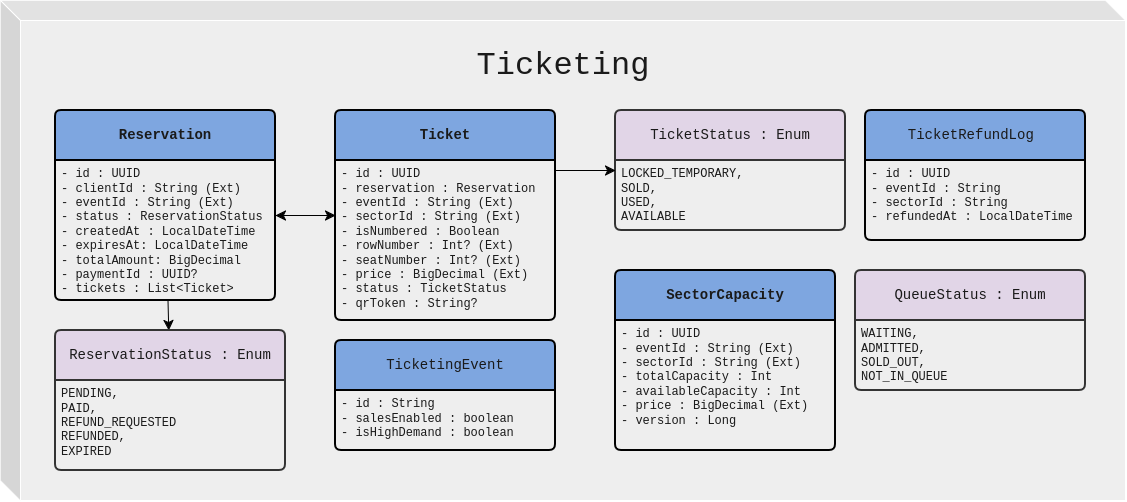

The diagram above was exported from draw.io. Its source (the exported page's mxGraphModel, read from the mxfile embedded in the PNG):
<mxGraphModel dx="2110" dy="1158" grid="1" gridSize="10" guides="1" tooltips="1" connect="1" arrows="1" fold="1" page="1" pageScale="1" pageWidth="850" pageHeight="1100" math="0" shadow="0">
  <root>
    <mxCell id="0" />
    <mxCell id="1" parent="0" />
    <mxCell id="QfJnt9PnYfp1Ejk80nRi-1" parent="1" style="shape=cube;whiteSpace=wrap;html=1;boundedLbl=1;backgroundOutline=1;darkOpacity=0.05;darkOpacity2=0.1;rounded=1;roundedPerimeter=1;labelBackgroundColor=none;fillColor=#EEEEEE;strokeColor=#FFFFFF;fontColor=#1A1A1A;" value="" vertex="1">
      <mxGeometry height="500" width="1125" x="45" y="20" as="geometry" />
    </mxCell>
    <mxCell id="QfJnt9PnYfp1Ejk80nRi-2" parent="1" style="text;html=1;whiteSpace=wrap;strokeColor=none;fillColor=none;align=center;verticalAlign=middle;rounded=1;fontSize=32;fontFamily=Courier New;roundedPerimeter=1;labelBackgroundColor=none;fontColor=#1A1A1A;glass=0;" value="Ticketing" vertex="1">
      <mxGeometry height="30" width="60" x="577.5" y="70" as="geometry" />
    </mxCell>
    <mxCell id="x-CGcfGWc-Wf93YhyKu0-26" edge="1" parent="1" source="QfJnt9PnYfp1Ejk80nRi-10" style="edgeStyle=none;curved=1;rounded=0;curveGeometry=1;orthogonalLoop=1;jettySize=auto;html=1;strokeColor=#000000;fontSize=12;fontColor=#FFFFFF;defaultLabelBackgroundColor=page;startSize=8;endSize=8;" target="x-CGcfGWc-Wf93YhyKu0-15">
      <mxGeometry relative="1" as="geometry" />
    </mxCell>
    <mxCell id="QfJnt9PnYfp1Ejk80nRi-10" parent="1" style="swimlane;childLayout=stackLayout;horizontal=1;startSize=50;horizontalStack=0;rounded=1;fontSize=14;fontStyle=0;strokeWidth=2;resizeParent=0;resizeLast=1;shadow=0;dashed=0;align=center;arcSize=4;whiteSpace=wrap;html=1;roundedPerimeter=1;labelBackgroundColor=none;fillColor=#7EA6E0;strokeColor=#000000;fontColor=#1A1A1A;fontFamily=Courier New;" value="&lt;b&gt;Reservation&lt;/b&gt;" vertex="1">
      <mxGeometry height="190" width="220" x="100" y="130" as="geometry" />
    </mxCell>
    <mxCell id="QfJnt9PnYfp1Ejk80nRi-11" parent="QfJnt9PnYfp1Ejk80nRi-10" style="align=left;strokeColor=none;fillColor=none;spacingLeft=4;spacingRight=4;fontSize=12;verticalAlign=top;resizable=0;rotatable=0;part=1;html=1;whiteSpace=wrap;rounded=1;roundedPerimeter=1;labelBackgroundColor=none;fontColor=#1A1A1A;fontFamily=Courier New;" value="&lt;div&gt;- id : UUID&lt;/div&gt;&lt;div&gt;- clientId : String (Ext)&lt;/div&gt;&lt;div&gt;- eventId : String (Ext)&lt;/div&gt;&lt;div&gt;- status : ReservationStatus&lt;/div&gt;&lt;div&gt;- createdAt : LocalDateTime&lt;/div&gt;&lt;div&gt;- expiresAt: LocalDateTime&lt;/div&gt;&lt;div&gt;- totalAmount: BigDecimal&lt;/div&gt;&lt;div&gt;- paymentId : UUID?&lt;/div&gt;&lt;div&gt;- tickets : List&amp;lt;Ticket&amp;gt;&lt;/div&gt;" vertex="1">
      <mxGeometry height="140" width="220" y="50" as="geometry" />
    </mxCell>
    <mxCell id="x-CGcfGWc-Wf93YhyKu0-23" edge="1" parent="QfJnt9PnYfp1Ejk80nRi-10" source="QfJnt9PnYfp1Ejk80nRi-10" style="edgeStyle=none;curved=1;rounded=0;curveGeometry=1;orthogonalLoop=1;jettySize=auto;html=1;exitX=0.5;exitY=1;exitDx=0;exitDy=0;strokeColor=#FFFFFF;fontSize=12;fontColor=#FFFFFF;defaultLabelBackgroundColor=page;startSize=8;endSize=8;" target="QfJnt9PnYfp1Ejk80nRi-11">
      <mxGeometry relative="1" as="geometry" />
    </mxCell>
    <mxCell id="x-CGcfGWc-Wf93YhyKu0-15" parent="1" style="swimlane;childLayout=stackLayout;horizontal=1;startSize=50;horizontalStack=0;rounded=1;fontSize=14;fontStyle=0;strokeWidth=2;resizeParent=0;resizeLast=1;shadow=0;dashed=0;align=center;arcSize=4;whiteSpace=wrap;html=1;roundedPerimeter=1;labelBackgroundColor=none;fillColor=#E1D5E7;strokeColor=#333333;fontColor=#1A1A1A;fontFamily=Courier New;" value="ReservationStatus : Enum" vertex="1">
      <mxGeometry height="140" width="230" x="100" y="350" as="geometry" />
    </mxCell>
    <mxCell id="x-CGcfGWc-Wf93YhyKu0-16" parent="x-CGcfGWc-Wf93YhyKu0-15" style="align=left;strokeColor=none;fillColor=none;spacingLeft=4;spacingRight=4;fontSize=12;verticalAlign=top;resizable=0;rotatable=0;part=1;html=1;whiteSpace=wrap;rounded=1;roundedPerimeter=1;labelBackgroundColor=none;fontColor=#1A1A1A;fontFamily=Courier New;" value="&lt;div&gt;PENDING,&amp;nbsp;&lt;/div&gt;&lt;div&gt;PAID,&lt;/div&gt;&lt;div&gt;REFUND_REQUESTED&lt;br&gt;REFUNDED,&lt;/div&gt;&lt;div&gt;EXPIRED&lt;/div&gt;" vertex="1">
      <mxGeometry height="90" width="230" y="50" as="geometry" />
    </mxCell>
    <mxCell id="x-CGcfGWc-Wf93YhyKu0-17" edge="1" parent="x-CGcfGWc-Wf93YhyKu0-15" source="x-CGcfGWc-Wf93YhyKu0-15" style="edgeStyle=none;curved=1;rounded=0;curveGeometry=1;orthogonalLoop=1;jettySize=auto;html=1;exitX=0.5;exitY=1;exitDx=0;exitDy=0;strokeColor=#FFFFFF;fontSize=12;fontColor=#FFFFFF;defaultLabelBackgroundColor=page;startSize=8;endSize=8;" target="x-CGcfGWc-Wf93YhyKu0-16">
      <mxGeometry relative="1" as="geometry" />
    </mxCell>
    <mxCell id="x-CGcfGWc-Wf93YhyKu0-31" edge="1" parent="1" source="x-CGcfGWc-Wf93YhyKu0-27" style="edgeStyle=orthogonalEdgeStyle;rounded=0;orthogonalLoop=1;jettySize=auto;html=1;strokeColor=#000000;fontSize=12;fontColor=#000000;defaultLabelBackgroundColor=page;startSize=8;endSize=8;fontFamily=Courier New;startArrow=classic;startFill=1;" target="QfJnt9PnYfp1Ejk80nRi-11" value="">
      <mxGeometry relative="1" x="-0.0045" y="-2" as="geometry">
        <mxPoint y="-1" as="offset" />
        <Array as="points">
          <mxPoint x="340" y="235" />
          <mxPoint x="340" y="235" />
        </Array>
      </mxGeometry>
    </mxCell>
    <mxCell id="x-CGcfGWc-Wf93YhyKu0-27" parent="1" style="swimlane;childLayout=stackLayout;horizontal=1;startSize=50;horizontalStack=0;rounded=1;fontSize=14;fontStyle=0;strokeWidth=2;resizeParent=0;resizeLast=1;shadow=0;dashed=0;align=center;arcSize=4;whiteSpace=wrap;html=1;roundedPerimeter=1;labelBackgroundColor=none;fillColor=#7EA6E0;strokeColor=#000000;fontColor=#1A1A1A;fontFamily=Courier New;" value="&lt;b&gt;Ticket&lt;/b&gt;" vertex="1">
      <mxGeometry height="210" width="220" x="380" y="130" as="geometry" />
    </mxCell>
    <mxCell id="x-CGcfGWc-Wf93YhyKu0-28" parent="x-CGcfGWc-Wf93YhyKu0-27" style="align=left;strokeColor=none;fillColor=none;spacingLeft=4;spacingRight=4;fontSize=12;verticalAlign=top;resizable=0;rotatable=0;part=1;html=1;whiteSpace=wrap;rounded=1;roundedPerimeter=1;labelBackgroundColor=none;fontColor=#1A1A1A;fontFamily=Courier New;" value="&lt;div&gt;- id : UUID&lt;/div&gt;&lt;div&gt;- reservation : Reservation&lt;/div&gt;&lt;div&gt;- eventId : String (Ext)&lt;/div&gt;&lt;div&gt;- sectorId : String (Ext)&lt;/div&gt;&lt;div&gt;- isNumbered : Boolean&lt;/div&gt;&lt;div&gt;- rowNumber : Int? (Ext)&lt;/div&gt;&lt;div&gt;- seatNumber : Int? (Ext)&lt;/div&gt;&lt;div&gt;- price : BigDecimal (Ext)&lt;/div&gt;&lt;div&gt;- status : TicketStatus&lt;/div&gt;&lt;div&gt;- qrToken : String?&lt;/div&gt;" vertex="1">
      <mxGeometry height="160" width="220" y="50" as="geometry" />
    </mxCell>
    <mxCell id="x-CGcfGWc-Wf93YhyKu0-29" edge="1" parent="x-CGcfGWc-Wf93YhyKu0-27" source="x-CGcfGWc-Wf93YhyKu0-27" style="edgeStyle=none;curved=1;rounded=0;curveGeometry=1;orthogonalLoop=1;jettySize=auto;html=1;exitX=0.5;exitY=1;exitDx=0;exitDy=0;strokeColor=#FFFFFF;fontSize=12;fontColor=#FFFFFF;defaultLabelBackgroundColor=page;startSize=8;endSize=8;" target="x-CGcfGWc-Wf93YhyKu0-28">
      <mxGeometry relative="1" as="geometry" />
    </mxCell>
    <mxCell id="x-CGcfGWc-Wf93YhyKu0-40" parent="1" style="swimlane;childLayout=stackLayout;horizontal=1;startSize=50;horizontalStack=0;rounded=1;fontSize=14;fontStyle=0;strokeWidth=2;resizeParent=0;resizeLast=1;shadow=0;dashed=0;align=center;arcSize=4;whiteSpace=wrap;html=1;roundedPerimeter=1;labelBackgroundColor=none;fillColor=#E1D5E7;strokeColor=#333333;fontColor=#1A1A1A;fontFamily=Courier New;" value="TicketStatus : Enum" vertex="1">
      <mxGeometry height="120" width="230" x="660" y="130" as="geometry" />
    </mxCell>
    <mxCell id="x-CGcfGWc-Wf93YhyKu0-41" parent="x-CGcfGWc-Wf93YhyKu0-40" style="align=left;strokeColor=none;fillColor=none;spacingLeft=4;spacingRight=4;fontSize=12;verticalAlign=top;resizable=0;rotatable=0;part=1;html=1;whiteSpace=wrap;rounded=1;roundedPerimeter=1;labelBackgroundColor=none;fontColor=#1A1A1A;fontFamily=Courier New;" value="&lt;div&gt;LOCKED_TEMPORARY,&lt;/div&gt;&lt;div&gt;SOLD,&lt;/div&gt;&lt;div&gt;USED,&lt;br&gt;AVAILABLE&lt;/div&gt;" vertex="1">
      <mxGeometry height="70" width="230" y="50" as="geometry" />
    </mxCell>
    <mxCell id="x-CGcfGWc-Wf93YhyKu0-42" edge="1" parent="x-CGcfGWc-Wf93YhyKu0-40" source="x-CGcfGWc-Wf93YhyKu0-40" style="edgeStyle=none;curved=1;rounded=0;curveGeometry=1;orthogonalLoop=1;jettySize=auto;html=1;exitX=0.5;exitY=1;exitDx=0;exitDy=0;strokeColor=#FFFFFF;fontSize=12;fontColor=#FFFFFF;defaultLabelBackgroundColor=page;startSize=8;endSize=8;" target="x-CGcfGWc-Wf93YhyKu0-41">
      <mxGeometry relative="1" as="geometry" />
    </mxCell>
    <mxCell id="x-CGcfGWc-Wf93YhyKu0-43" edge="1" parent="1" source="x-CGcfGWc-Wf93YhyKu0-27" style="edgeStyle=orthogonalEdgeStyle;rounded=0;orthogonalLoop=1;jettySize=auto;html=1;entryX=0;entryY=0.5;entryDx=0;entryDy=0;strokeColor=#000000;fontSize=12;fontColor=#FFFFFF;defaultLabelBackgroundColor=page;startSize=8;endSize=8;" target="x-CGcfGWc-Wf93YhyKu0-40">
      <mxGeometry relative="1" as="geometry">
        <Array as="points">
          <mxPoint x="620" y="190" />
          <mxPoint x="620" y="190" />
        </Array>
      </mxGeometry>
    </mxCell>
    <mxCell id="x-CGcfGWc-Wf93YhyKu0-46" parent="1" style="swimlane;childLayout=stackLayout;horizontal=1;startSize=50;horizontalStack=0;rounded=1;fontSize=14;fontStyle=0;strokeWidth=2;resizeParent=0;resizeLast=1;shadow=0;dashed=0;align=center;arcSize=4;whiteSpace=wrap;html=1;roundedPerimeter=1;labelBackgroundColor=none;fillColor=#7EA6E0;strokeColor=#000000;fontColor=#1A1A1A;fontFamily=Courier New;" value="&lt;b&gt;SectorCapacity&lt;/b&gt;" vertex="1">
      <mxGeometry height="180" width="220" x="660" y="290" as="geometry" />
    </mxCell>
    <mxCell id="x-CGcfGWc-Wf93YhyKu0-47" parent="x-CGcfGWc-Wf93YhyKu0-46" style="align=left;strokeColor=none;fillColor=none;spacingLeft=4;spacingRight=4;fontSize=12;verticalAlign=top;resizable=0;rotatable=0;part=1;html=1;whiteSpace=wrap;rounded=1;roundedPerimeter=1;labelBackgroundColor=none;fontColor=#1A1A1A;fontFamily=Courier New;" value="&lt;div&gt;- id : UUID&lt;/div&gt;&lt;div&gt;- eventId : String (Ext)&lt;/div&gt;&lt;div&gt;- sectorId : String (Ext)&lt;/div&gt;&lt;div&gt;- totalCapacity : Int&lt;/div&gt;&lt;div&gt;- availableCapacity : Int&lt;/div&gt;&lt;div&gt;- price : BigDecimal (Ext)&lt;/div&gt;&lt;div&gt;- version : Long&lt;/div&gt;" vertex="1">
      <mxGeometry height="130" width="220" y="50" as="geometry" />
    </mxCell>
    <mxCell id="x-CGcfGWc-Wf93YhyKu0-48" edge="1" parent="x-CGcfGWc-Wf93YhyKu0-46" source="x-CGcfGWc-Wf93YhyKu0-46" style="edgeStyle=none;curved=1;rounded=0;curveGeometry=1;orthogonalLoop=1;jettySize=auto;html=1;exitX=0.5;exitY=1;exitDx=0;exitDy=0;strokeColor=#FFFFFF;fontSize=12;fontColor=#FFFFFF;defaultLabelBackgroundColor=page;startSize=8;endSize=8;" target="x-CGcfGWc-Wf93YhyKu0-47">
      <mxGeometry relative="1" as="geometry" />
    </mxCell>
    <mxCell id="H_rTH0U0IgA0x4lrslDX-1" parent="1" style="swimlane;childLayout=stackLayout;horizontal=1;startSize=50;horizontalStack=0;rounded=1;fontSize=14;fontStyle=0;strokeWidth=2;resizeParent=0;resizeLast=1;shadow=0;dashed=0;align=center;arcSize=4;whiteSpace=wrap;html=1;roundedPerimeter=1;labelBackgroundColor=none;fillColor=#7EA6E0;strokeColor=#000000;fontColor=#1A1A1A;fontFamily=Courier New;" value="TicketingEvent" vertex="1">
      <mxGeometry height="110" width="220" x="380" y="360" as="geometry" />
    </mxCell>
    <mxCell id="H_rTH0U0IgA0x4lrslDX-2" parent="H_rTH0U0IgA0x4lrslDX-1" style="align=left;strokeColor=none;fillColor=none;spacingLeft=4;spacingRight=4;fontSize=12;verticalAlign=top;resizable=0;rotatable=0;part=1;html=1;whiteSpace=wrap;rounded=1;roundedPerimeter=1;labelBackgroundColor=none;fontColor=#1A1A1A;fontFamily=Courier New;" value="&lt;div&gt;- id : String&lt;/div&gt;&lt;div&gt;- salesEnabled : boolean&lt;/div&gt;- isHighDemand : boolean" vertex="1">
      <mxGeometry height="60" width="220" y="50" as="geometry" />
    </mxCell>
    <mxCell id="H_rTH0U0IgA0x4lrslDX-3" edge="1" parent="H_rTH0U0IgA0x4lrslDX-1" source="H_rTH0U0IgA0x4lrslDX-1" style="edgeStyle=none;curved=1;rounded=0;curveGeometry=1;orthogonalLoop=1;jettySize=auto;html=1;exitX=0.5;exitY=1;exitDx=0;exitDy=0;strokeColor=#FFFFFF;fontSize=12;fontColor=#FFFFFF;defaultLabelBackgroundColor=page;startSize=8;endSize=8;" target="H_rTH0U0IgA0x4lrslDX-2">
      <mxGeometry relative="1" as="geometry" />
    </mxCell>
    <mxCell id="9akSiLM7j5u30Fou7762-1" parent="1" style="swimlane;childLayout=stackLayout;horizontal=1;startSize=50;horizontalStack=0;rounded=1;fontSize=14;fontStyle=0;strokeWidth=2;resizeParent=0;resizeLast=1;shadow=0;dashed=0;align=center;arcSize=4;whiteSpace=wrap;html=1;roundedPerimeter=1;labelBackgroundColor=none;fillColor=#7EA6E0;strokeColor=#000000;fontColor=#1A1A1A;fontFamily=Courier New;" value="TicketRefundLog&lt;span style=&quot;white-space: pre;&quot;&gt;&#09;&lt;/span&gt;" vertex="1">
      <mxGeometry height="130" width="220" x="910" y="130" as="geometry" />
    </mxCell>
    <mxCell id="9akSiLM7j5u30Fou7762-2" parent="9akSiLM7j5u30Fou7762-1" style="align=left;strokeColor=none;fillColor=none;spacingLeft=4;spacingRight=4;fontSize=12;verticalAlign=top;resizable=0;rotatable=0;part=1;html=1;whiteSpace=wrap;rounded=1;roundedPerimeter=1;labelBackgroundColor=none;fontColor=#1A1A1A;fontFamily=Courier New;" value="&lt;div&gt;- id : UUID&lt;/div&gt;&lt;div&gt;- eventId : String&lt;/div&gt;&lt;div&gt;- sectorId : String&lt;/div&gt;&lt;div&gt;- refundedAt : LocalDateTime&lt;/div&gt;" vertex="1">
      <mxGeometry height="80" width="220" y="50" as="geometry" />
    </mxCell>
    <mxCell id="9akSiLM7j5u30Fou7762-3" edge="1" parent="9akSiLM7j5u30Fou7762-1" source="9akSiLM7j5u30Fou7762-1" style="edgeStyle=none;curved=1;rounded=0;curveGeometry=1;orthogonalLoop=1;jettySize=auto;html=1;exitX=0.5;exitY=1;exitDx=0;exitDy=0;strokeColor=#FFFFFF;fontSize=12;fontColor=#FFFFFF;defaultLabelBackgroundColor=page;startSize=8;endSize=8;" target="9akSiLM7j5u30Fou7762-2">
      <mxGeometry relative="1" as="geometry" />
    </mxCell>
    <mxCell id="9akSiLM7j5u30Fou7762-8" parent="1" style="swimlane;childLayout=stackLayout;horizontal=1;startSize=50;horizontalStack=0;rounded=1;fontSize=14;fontStyle=0;strokeWidth=2;resizeParent=0;resizeLast=1;shadow=0;dashed=0;align=center;arcSize=4;whiteSpace=wrap;html=1;roundedPerimeter=1;labelBackgroundColor=none;fillColor=#E1D5E7;strokeColor=#333333;fontColor=#1A1A1A;fontFamily=Courier New;" value="QueueStatus&amp;nbsp;: Enum" vertex="1">
      <mxGeometry height="120" width="230" x="900" y="290" as="geometry" />
    </mxCell>
    <mxCell id="9akSiLM7j5u30Fou7762-9" parent="9akSiLM7j5u30Fou7762-8" style="align=left;strokeColor=none;fillColor=none;spacingLeft=4;spacingRight=4;fontSize=12;verticalAlign=top;resizable=0;rotatable=0;part=1;html=1;whiteSpace=wrap;rounded=1;roundedPerimeter=1;labelBackgroundColor=none;fontColor=#1A1A1A;fontFamily=Courier New;" value="WAITING,&lt;br&gt;ADMITTED,&lt;br&gt;SOLD_OUT,&lt;br&gt;NOT_IN_QUEUE" vertex="1">
      <mxGeometry height="70" width="230" y="50" as="geometry" />
    </mxCell>
    <mxCell id="9akSiLM7j5u30Fou7762-10" edge="1" parent="9akSiLM7j5u30Fou7762-8" source="9akSiLM7j5u30Fou7762-8" style="edgeStyle=none;curved=1;rounded=0;curveGeometry=1;orthogonalLoop=1;jettySize=auto;html=1;exitX=0.5;exitY=1;exitDx=0;exitDy=0;strokeColor=#FFFFFF;fontSize=12;fontColor=#FFFFFF;defaultLabelBackgroundColor=page;startSize=8;endSize=8;" target="9akSiLM7j5u30Fou7762-9">
      <mxGeometry relative="1" as="geometry" />
    </mxCell>
  </root>
</mxGraphModel>